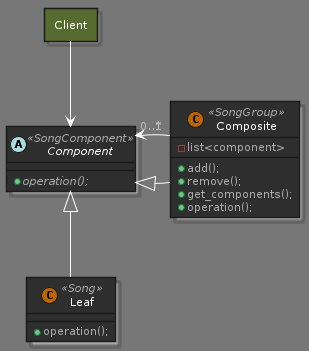

The diagram above was rendered by PlantUML. Its source (embedded in the PNG):
@startuml composite_pattern

!define DARKORANGE
!includeurl https://raw.githubusercontent.com/Drakemor/RedDress-PlantUML/master/style.puml

abstract class Component <<SongComponent>> {
    + {abstract} operation();
}

class Composite <<SongGroup>> {
    - list<component>
    + add();
    + remove();
    + get_components();
    + operation();
}

class Leaf <<Song>> {
    + operation();
}

allow_mixing
rectangle Client #DarkOliveGreen
Client --> Component 

Component <|-right- Composite
Component <|-down- Leaf
Composite "1" --> "0..*" Component 


@enduml